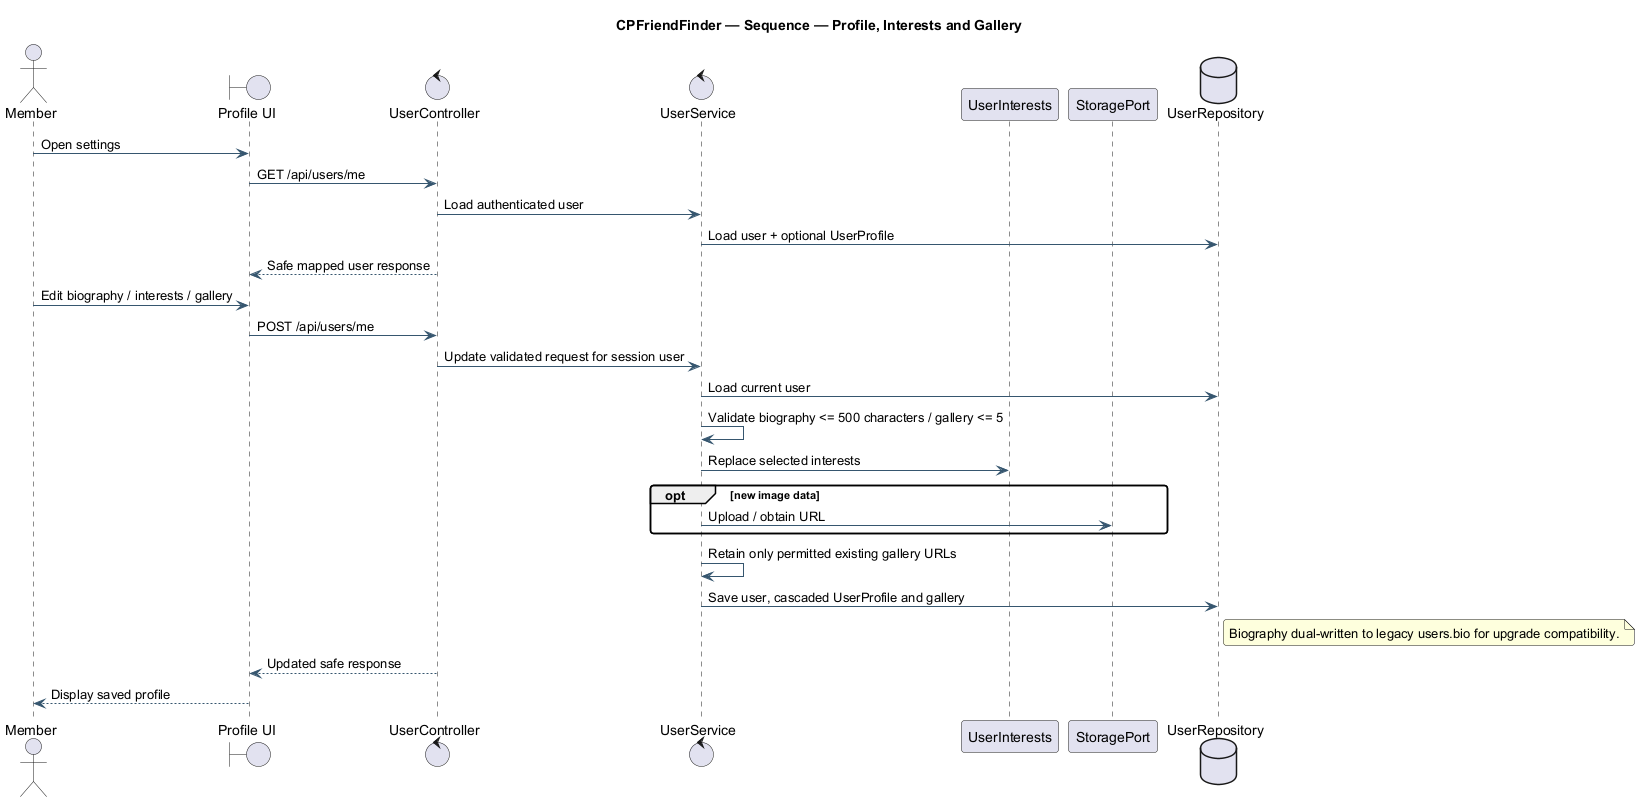

The diagram above was rendered by PlantUML. Its source (embedded in the PNG):
@startuml
skinparam backgroundColor white
skinparam shadowing false
skinparam defaultFontName SansSerif
skinparam ArrowColor #36566F
skinparam roundcorner 6
hide empty members
title CPFriendFinder — Sequence — Profile, Interests and Gallery
actor Member
boundary "Profile UI" as UI
control UserController as C
control UserService as S
participant UserInterests as I
participant StoragePort as Storage
database UserRepository as DB
Member -> UI : Open settings
UI -> C : GET /api/users/me
C -> S : Load authenticated user
S -> DB : Load user + optional UserProfile
C --> UI : Safe mapped user response
Member -> UI : Edit biography / interests / gallery
UI -> C : POST /api/users/me
C -> S : Update validated request for session user
S -> DB : Load current user
S -> S : Validate biography <= 500 characters / gallery <= 5
S -> I : Replace selected interests
opt new image data
 S -> Storage : Upload / obtain URL
end
S -> S : Retain only permitted existing gallery URLs
S -> DB : Save user, cascaded UserProfile and gallery
note right of DB : Biography dual-written to legacy users.bio for upgrade compatibility.
C --> UI : Updated safe response
UI --> Member : Display saved profile
@enduml